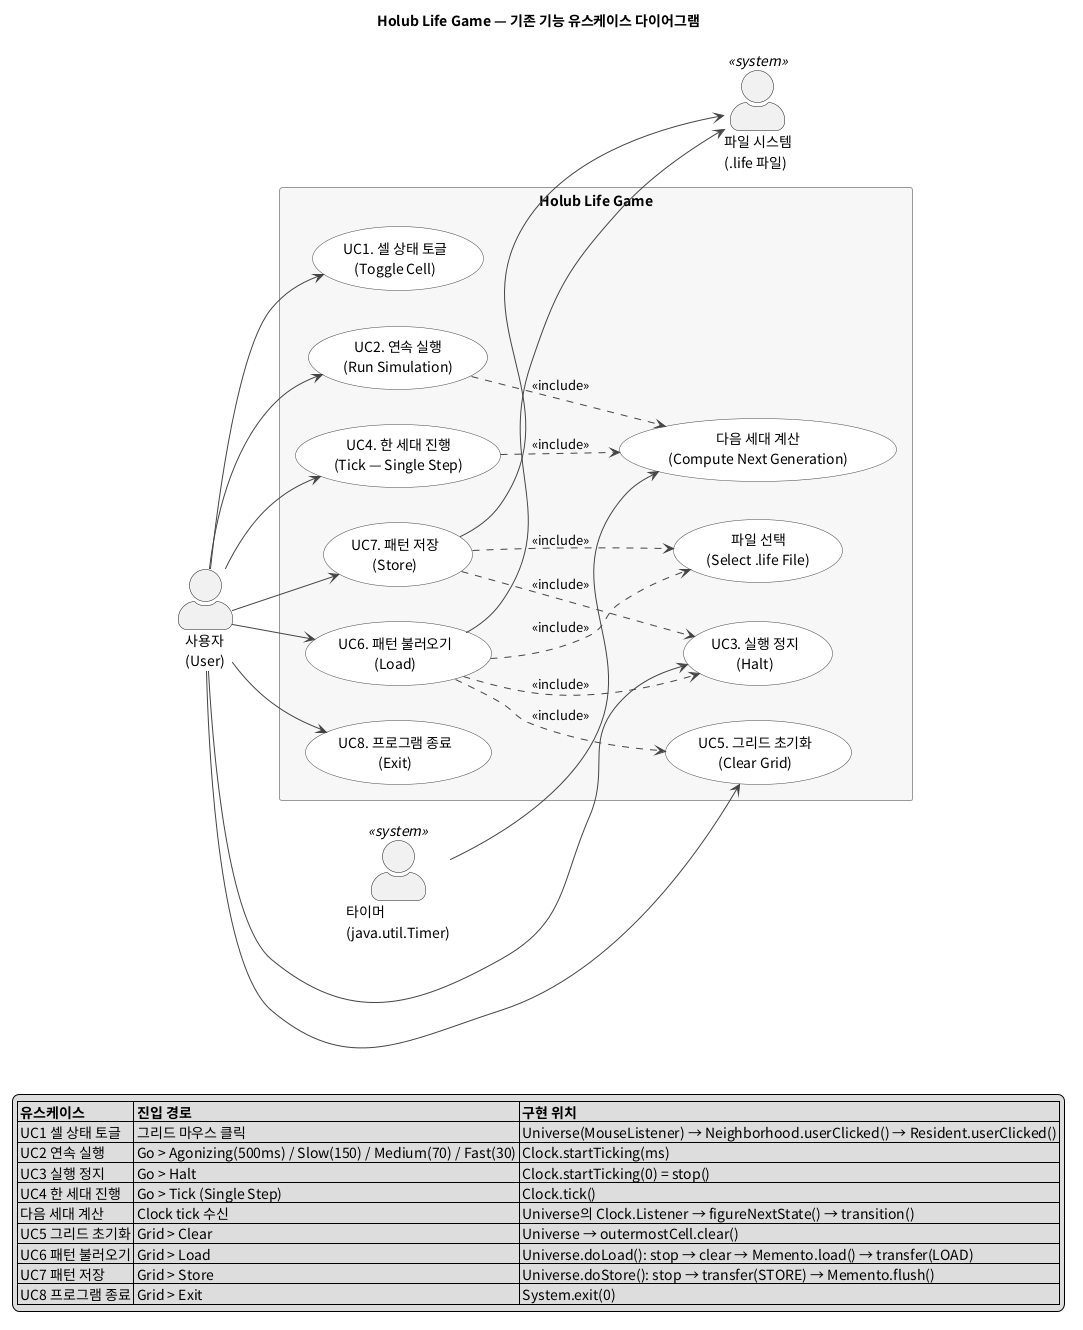

The diagram above was rendered by PlantUML. Its source (embedded in the PNG):
@startuml holub-life-usecase
' Holub Life Game (HolubLife.jar v1.02) - 기존 기능 유스케이스 다이어그램
' 근거: Universe.java (마우스, Grid 메뉴), Clock.java (Go 메뉴), Resident.userClicked()
' 확장 기능은 이후 이름 앞에 'E'를 붙여 추가 (과제 규칙)

skinparam defaultFontName "Noto Sans CJK KR"
skinparam shadowing false
skinparam packageStyle rectangle
skinparam actorStyle awesome
skinparam usecase {
  BackgroundColor #FFFFFF
  BorderColor #444444
  ArrowColor #444444
}
skinparam rectangle {
  BackgroundColor #F7F7F7
  BorderColor #999999
}
skinparam note {
  BackgroundColor #FFFBE6
  BorderColor #C9B458
}
left to right direction

title Holub Life Game — 기존 기능 유스케이스 다이어그램

actor "사용자\n(User)" as User
actor "타이머\n(java.util.Timer)" as Timer <<system>>
actor "파일 시스템\n(.life 파일)" as FS <<system>>

rectangle "Holub Life Game" {

  usecase "UC1. 셀 상태 토글\n(Toggle Cell)" as UC1
  usecase "UC2. 연속 실행\n(Run Simulation)" as UC2
  usecase "UC3. 실행 정지\n(Halt)" as UC3
  usecase "UC4. 한 세대 진행\n(Tick — Single Step)" as UC4
  usecase "UC5. 그리드 초기화\n(Clear Grid)" as UC5
  usecase "UC6. 패턴 불러오기\n(Load)" as UC6
  usecase "UC7. 패턴 저장\n(Store)" as UC7
  usecase "UC8. 프로그램 종료\n(Exit)" as UC8

  usecase "다음 세대 계산\n(Compute Next Generation)" as CNG
  usecase "파일 선택\n(Select .life File)" as SEL
}

User --> UC1
User --> UC2
User --> UC3
User --> UC4
User --> UC5
User --> UC6
User --> UC7
User --> UC8

UC2 ..> CNG : <<include>>
UC4 ..> CNG : <<include>>
Timer --> CNG

UC6 ..> SEL : <<include>>
UC7 ..> SEL : <<include>>
UC6 ..> UC3 : <<include>>
UC7 ..> UC3 : <<include>>
UC6 ..> UC5 : <<include>>

UC6 --> FS
UC7 --> FS







legend bottom left
  |= 유스케이스 |= 진입 경로 |= 구현 위치 |
  | UC1 셀 상태 토글 | 그리드 마우스 클릭 | Universe(MouseListener) → Neighborhood.userClicked() → Resident.userClicked() |
  | UC2 연속 실행 | Go > Agonizing(500ms) / Slow(150) / Medium(70) / Fast(30) | Clock.startTicking(ms) |
  | UC3 실행 정지 | Go > Halt | Clock.startTicking(0) = stop() |
  | UC4 한 세대 진행 | Go > Tick (Single Step) | Clock.tick() |
  | 다음 세대 계산 | Clock tick 수신 | Universe의 Clock.Listener → figureNextState() → transition() |
  | UC5 그리드 초기화 | Grid > Clear | Universe → outermostCell.clear() |
  | UC6 패턴 불러오기 | Grid > Load | Universe.doLoad(): stop → clear → Memento.load() → transfer(LOAD) |
  | UC7 패턴 저장 | Grid > Store | Universe.doStore(): stop → transfer(STORE) → Memento.flush() |
  | UC8 프로그램 종료 | Grid > Exit | System.exit(0) |
endlegend

@enduml